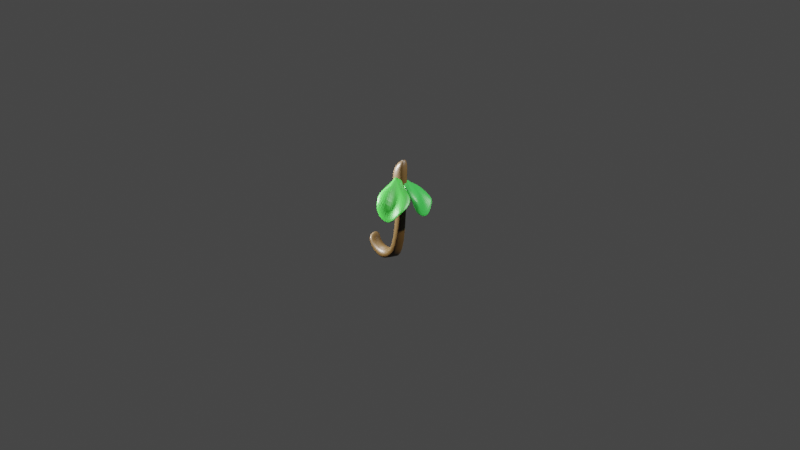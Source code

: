 # Source: rama.blend  (saved by Blender 3.3.6; exported with 4.5.12 LTS)
import bpy
from mathutils import Matrix  # noqa: F401  (used for matrix-valued properties, if any)

bpy.ops.wm.read_factory_settings(use_empty=True)
scene = bpy.context.scene
scene.name = 'Scene'

# ---- collections
col_collection = bpy.data.collections.new('Collection'); scene.collection.children.link(col_collection)

# ---- materials (node trees are filled in below, after node groups)
mat_material = bpy.data.materials.new('Material')
mat_material.alpha_threshold = 0.0
mat_material.use_transparent_shadow = False
mat_material.roughness = 0.5
mat_material.line_color = (0.0, 0.0, 0.0, 1.0)
mat_material_002 = bpy.data.materials.new('Material.002')
mat_material_002.use_transparent_shadow = False
mat_material_001 = bpy.data.materials.new('Material.001')
mat_material_001.use_transparent_shadow = False

# ---- material node trees
mat_material.use_nodes = True; mat_material.node_tree.nodes.clear()
_N = mat_material.node_tree.nodes; _L = mat_material.node_tree.links
n0 = _N.new('ShaderNodeOutputMaterial'); n0.name = 'Material Output'; n0.location = (300, 300)
n1 = _N.new('ShaderNodeBsdfPrincipled'); n1.name = 'Principled BSDF'; n1.location = (10, 300)
n1.distribution = 'GGX'
n1.subsurface_method = 'RANDOM_WALK_SKIN'
n1.inputs[0].default_value = (0.04406, 0.02165, 0.002963, 1.0)
n1.inputs[3].default_value = 1.45
n1.inputs[27].default_value = (0.0, 0.0, 0.0, 1.0)
n1.inputs[28].default_value = 1.0
_L.new(n1.outputs[0], n0.inputs[0])
n0.is_active_output = True
mat_material_002.use_nodes = True; mat_material_002.node_tree.nodes.clear()
_N = mat_material_002.node_tree.nodes; _L = mat_material_002.node_tree.links
n0 = _N.new('ShaderNodeOutputMaterial'); n0.name = 'Material Output'; n0.location = (300, 300)
n1 = _N.new('ShaderNodeBsdfPrincipled'); n1.name = 'Principled BSDF'; n1.location = (10, 300)
n1.distribution = 'GGX'
n1.subsurface_method = 'RANDOM_WALK_SKIN'
n1.inputs[0].default_value = (0.01144, 0.1897, 0.009812, 1.0)
n1.inputs[3].default_value = 1.45
n1.inputs[27].default_value = (0.0, 0.0, 0.0, 1.0)
n1.inputs[28].default_value = 1.0
_L.new(n1.outputs[0], n0.inputs[0])
n0.is_active_output = True
mat_material_001.use_nodes = True; mat_material_001.node_tree.nodes.clear()
_N = mat_material_001.node_tree.nodes; _L = mat_material_001.node_tree.links
n0 = _N.new('ShaderNodeBsdfPrincipled'); n0.name = 'Principled BSDF'; n0.location = (10, 300)
n0.distribution = 'GGX'
n0.subsurface_method = 'RANDOM_WALK_SKIN'
n0.inputs[0].default_value = (0.01109, 0.1762, 0.01841, 1.0)
n0.inputs[3].default_value = 1.45
n0.inputs[27].default_value = (0.0, 0.0, 0.0, 1.0)
n0.inputs[28].default_value = 1.0
n1 = _N.new('ShaderNodeOutputMaterial'); n1.name = 'Material Output'; n1.location = (300, 300)
_L.new(n0.outputs[0], n1.inputs[0])
n1.is_active_output = True

# ---- world
world_world = bpy.data.worlds.new('World'); scene.world = world_world
world_world.use_nodes = True; world_world.node_tree.nodes.clear()
_N = world_world.node_tree.nodes; _L = world_world.node_tree.links
n0 = _N.new('ShaderNodeOutputWorld'); n0.name = 'World Output'; n0.location = (300, 300)
n1 = _N.new('ShaderNodeBackground'); n1.name = 'Background'; n1.location = (10, 300)
n1.inputs[0].default_value = (0.05088, 0.05088, 0.05088, 1.0)
_L.new(n1.outputs[0], n0.inputs[0])
n0.is_active_output = True
world_world.color = (0.05088, 0.05088, 0.05088)
world_world.use_sun_shadow = False
world_world.sun_shadow_jitter_overblur = 0.0

# ---- cameras
cam_camera = bpy.data.cameras.new('Camera')
cam_camera.clip_end = 100.0
cam_camera.ortho_scale = 7.314

# ---- lights
light_light = bpy.data.lights.new('Light', 'POINT')
light_light.transmission_factor = 0.0
light_light.energy = 1000.0
light_light.shadow_soft_size = 0.1
light_light.shadow_maximum_resolution = 0.006
light_light.use_absolute_resolution = True
light_light_001 = bpy.data.lights.new('Light.001', 'POINT')
light_light_001.transmission_factor = 0.0
light_light_001.energy = 1000.0
light_light_001.shadow_soft_size = 0.1
light_light_001.shadow_maximum_resolution = 0.006
light_light_001.use_absolute_resolution = True
light_light_002 = bpy.data.lights.new('Light.002', 'POINT')
light_light_002.transmission_factor = 0.0
light_light_002.energy = 1000.0
light_light_002.shadow_soft_size = 0.1
light_light_002.shadow_maximum_resolution = 0.006
light_light_002.use_absolute_resolution = True
light_light_003 = bpy.data.lights.new('Light.003', 'POINT')
light_light_003.transmission_factor = 0.0
light_light_003.energy = 1000.0
light_light_003.shadow_soft_size = 0.1
light_light_003.shadow_maximum_resolution = 0.006
light_light_003.use_absolute_resolution = True

# ---- meshes
me_cube = bpy.data.meshes.new('Cube')
me_cube.from_pydata([(0.4546, 0.05938, 0.6467), (0.2445, 0.0783, -0.4611), (0.4547, -0.04463, 0.5275), (0.3916, -0.07309, -0.1291), (-0.1992, 0.02651, 0.1837), (-0.3011, 0.05584, -0.392), (-0.1143, -0.03441, 0.1101), (-0.2634, -0.07132, -0.3808), (-0.5176, 0.07373, -0.5063), (-0.08016, -0.07255, -0.4348), (-0.8179, 0.04211, -0.4964), (-0.5938, -0.05243, -0.5053), (-1.316, 0.08274, -0.4192), (-0.9805, -0.08864, -0.4226), (-1.546, 0.05639, -0.4789), (-0.8894, -0.08065, -0.5472), (-1.603, 0.07134, -0.3508), (-1.503, -0.07162, -0.3419), (-2.052, 0.08874, -0.3843), (-1.588, -0.09341, -0.4932), (-1.593, 0.07952, -0.3348), (-1.646, -0.07998, -0.3246), (-2.001, 0.09474, -0.2571), (-1.989, -0.09262, -0.2609), (0.4861, 0.09238, 0.7264), (0.4906, -0.1015, 0.7241), (-0.5117, 0.06498, 0.5857), (-0.5227, -0.09677, 0.5465)], [], [(0, 4, 26, 24), (3, 2, 6, 7), (7, 6, 4, 5), (5, 1, 8, 10), (1, 0, 2, 3), (5, 4, 0, 1), (10, 8, 9, 11), (3, 7, 11, 9), (5, 10, 14, 12), (1, 3, 9, 8), (15, 13, 17, 19), (7, 5, 12, 13), (11, 7, 13, 15), (10, 11, 15, 14), (16, 18, 22, 20), (14, 15, 19, 18), (12, 14, 18, 16), (13, 12, 16, 17), (21, 20, 22, 23), (17, 16, 20, 21), (19, 17, 21, 23), (18, 19, 23, 22), (24, 26, 27, 25), (6, 2, 25, 27), (4, 6, 27, 26), (2, 0, 24, 25)])
me_cube.polygons.foreach_set('use_smooth', [True] * 26)
_uv = me_cube.uv_layers.new(name='UVMap')
_uv.uv.foreach_set('vector', [0.625, 0.5, 0.625, 0.25, 0.625, 0.25, 0.625, 0.5, 0.375, 0.75, 0.625, 0.75, 0.625, 1.0, 0.375, 1.0, 0.375, 0.0, 0.625, 0.0, 0.625, 0.25, 0.375, 0.25, 0.375, 0.25, 0.375, 0.5, 0.375, 0.5, 0.375, 0.25, 0.375, 0.5, 0.625, 0.5, 0.625, 0.75, 0.375, 0.75, 0.375, 0.25, 0.625, 0.25, 0.625, 0.5, 0.375, 0.5, 0.125, 0.5, 0.375, 0.5, 0.375, 0.75, 0.125, 0.75, 0.375, 0.75, 0.375, 1.0, 0.375, 1.0, 0.375, 0.75, 0.375, 0.25, 0.375, 0.25, 0.375, 0.25, 0.375, 0.25, 0.375, 0.5, 0.375, 0.75, 0.375, 0.75, 0.375, 0.5, 0.375, 1.0, 0.375, 1.0, 0.375, 1.0, 0.375, 1.0, 0.375, 0.0, 0.375, 0.25, 0.375, 0.25, 0.375, 0.0, 0.375, 1.0, 0.375, 1.0, 0.375, 1.0, 0.375, 1.0, 0.125, 0.5, 0.125, 0.75, 0.125, 0.75, 0.125, 0.5, 0.375, 0.25, 0.375, 0.25, 0.375, 0.25, 0.375, 0.25, 0.125, 0.5, 0.125, 0.75, 0.125, 0.75, 0.125, 0.5, 0.375, 0.25, 0.375, 0.25, 0.375, 0.25, 0.375, 0.25, 0.375, 0.0, 0.375, 0.25, 0.375, 0.25, 0.375, 0.0, 0.375, 0.0, 0.375, 0.25, 0.375, 0.25, 0.375, 0.0, 0.375, 0.0, 0.375, 0.25, 0.375, 0.25, 0.375, 0.0, 0.375, 1.0, 0.375, 1.0, 0.375, 1.0, 0.375, 1.0, 0.125, 0.5, 0.125, 0.75, 0.125, 0.75, 0.125, 0.5, 0.625, 0.5, 0.875, 0.5, 0.875, 0.75, 0.625, 0.75, 0.625, 1.0, 0.625, 0.75, 0.625, 0.75, 0.625, 1.0, 0.625, 0.25, 0.625, 0.0, 0.625, 0.0, 0.625, 0.25, 0.625, 0.75, 0.625, 0.5, 0.625, 0.5, 0.625, 0.75])
_ca = me_cube.color_attributes.new('Color', 'FLOAT_COLOR', 'POINT')
_ca.data.foreach_set('color', [1.0, 1.0, 1.0, 1.0, 1.0, 1.0, 1.0, 1.0, 1.0, 1.0, 1.0, 1.0, 1.0, 1.0, 1.0, 1.0, 1.0, 1.0, 1.0, 1.0, 1.0, 1.0, 1.0, 1.0, 1.0, 1.0, 1.0, 1.0, 1.0, 1.0, 1.0, 1.0, 1.0, 1.0, 1.0, 1.0, 1.0, 1.0, 1.0, 1.0, 1.0, 1.0, 1.0, 1.0, 1.0, 1.0, 1.0, 1.0, 1.0, 1.0, 1.0, 1.0, 1.0, 1.0, 1.0, 1.0, 1.0, 1.0, 1.0, 1.0, 1.0, 1.0, 1.0, 1.0, 1.0, 1.0, 1.0, 1.0, 1.0, 1.0, 1.0, 1.0, 1.0, 1.0, 1.0, 1.0, 1.0, 1.0, 1.0, 1.0, 1.0, 1.0, 1.0, 1.0, 1.0, 1.0, 1.0, 1.0, 1.0, 1.0, 1.0, 1.0, 1.0, 1.0, 1.0, 1.0, 1.0, 1.0, 1.0, 1.0, 1.0, 1.0, 1.0, 1.0, 1.0, 1.0, 1.0, 1.0, 1.0, 1.0, 1.0, 1.0])
me_cube.materials.append(mat_material)
me_cube.use_mirror_vertex_groups = False
me_cube.update()
me_cubo = bpy.data.meshes.new('Cubo')
me_cubo.from_pydata([(-1.0, 0.03478, -0.9994), (-1.0, -1.0, 0.7165), (-1.0, 1.0, -1.0), (-1.0, 1.0, 0.7165), (0.9117, -6.823, -1.14), (1.0, -1.0, 0.7165), (1.612, 0.6828, -0.4687), (1.0, 1.0, 0.7165), (3.148e-17, -4.213, -1.992), (-0.01168, 0.6936, 0.5369), (3.148e-17, -6.213, -1.992), (0.0, 0.04758, 1.448), (-0.5, 1.0, -1.548), (-0.5, 0.04758, 1.448), (-0.5239, 0.9801, 0.8801), (-0.636, -0.3551, -1.415), (0.483, 0.9949, 1.031), (0.9606, -6.198, -1.369), (0.9895, -4.779, -1.366), (0.5, 0.04758, 1.448), (0.0, 1.068, 2.011), (0.0, -1.0, 2.011), (-0.2354, -1.0, 2.011), (-0.2354, 1.449, 2.011), (0.2637, 1.303, 2.011), (0.2637, -1.0, 2.011), (-1.564, -0.1667, 0.0), (-1.291, 1.0, 0.0), (1.276, 0.4297, -0.1949), (1.5, -1.0, 0.0), (0.6025, -2.462, -0.9343), (0.08437, -0.8463, -0.7709), (-0.4876, 1.153, -0.3161), (-0.4539, -0.7864, -0.2921), (1.544, -1.785, -0.4059), (0.5, 1.463, -0.9472)], [], [(26, 1, 3, 27), (35, 16, 7, 28), (28, 7, 5, 29), (33, 13, 1, 26), (18, 6, 4, 17), (14, 3, 1, 13), (16, 9, 20, 24), (12, 8, 10, 15), (34, 19, 11, 30), (32, 14, 9, 31), (27, 3, 14, 32), (2, 12, 15, 0), (13, 11, 21, 22), (30, 11, 13, 33), (29, 5, 19, 34), (7, 16, 19, 5), (8, 18, 17, 10), (31, 9, 16, 35), (24, 20, 21, 25), (20, 23, 22, 21), (11, 19, 25, 21), (14, 13, 22, 23), (9, 14, 23, 20), (19, 16, 24, 25), (8, 31, 35, 18), (4, 29, 34, 17), (10, 30, 33, 15), (2, 27, 32, 12), (12, 32, 31, 8), (17, 34, 30, 10), (15, 33, 26, 0), (6, 28, 29, 4), (18, 35, 28, 6), (0, 26, 27, 2)])
_uv = me_cubo.uv_layers.new(name='MapaUV')
_uv.uv.foreach_set('vector', [0.5, 0.0, 0.625, 0.0, 0.625, 0.25, 0.5, 0.25, 0.5, 0.4375, 0.625, 0.4375, 0.625, 0.5, 0.5, 0.5, 0.5, 0.5, 0.625, 0.5, 0.625, 0.75, 0.5, 0.75, 0.5, 0.9375, 0.625, 0.9375, 0.625, 1.0, 0.5, 1.0, 0.3125, 0.5, 0.375, 0.5, 0.375, 0.75, 0.3125, 0.75, 0.8125, 0.5, 0.875, 0.5, 0.875, 0.75, 0.8125, 0.75, 0.625, 0.4375, 0.625, 0.375, 0.625, 0.375, 0.625, 0.4375, 0.1875, 0.5, 0.25, 0.5, 0.25, 0.75, 0.1875, 0.75, 0.5, 0.8125, 0.625, 0.8125, 0.625, 0.875, 0.5, 0.875, 0.5, 0.3125, 0.625, 0.3125, 0.625, 0.375, 0.5, 0.375, 0.5, 0.25, 0.625, 0.25, 0.625, 0.3125, 0.5, 0.3125, 0.125, 0.5, 0.1875, 0.5, 0.1875, 0.75, 0.125, 0.75, 0.625, 0.9375, 0.625, 0.875, 0.625, 0.875, 0.625, 0.9375, 0.5, 0.875, 0.625, 0.875, 0.625, 0.9375, 0.5, 0.9375, 0.5, 0.75, 0.625, 0.75, 0.625, 0.8125, 0.5, 0.8125, 0.625, 0.5, 0.6875, 0.5, 0.6875, 0.75, 0.625, 0.75, 0.25, 0.5, 0.3125, 0.5, 0.3125, 0.75, 0.25, 0.75, 0.5, 0.375, 0.625, 0.375, 0.625, 0.4375, 0.5, 0.4375, 0.6875, 0.5, 0.75, 0.5, 0.75, 0.75, 0.6875, 0.75, 0.75, 0.5, 0.8125, 0.5, 0.8125, 0.75, 0.75, 0.75, 0.625, 0.875, 0.625, 0.8125, 0.625, 0.8125, 0.625, 0.875, 0.8125, 0.5, 0.8125, 0.75, 0.8125, 0.75, 0.8125, 0.5, 0.625, 0.375, 0.625, 0.3125, 0.625, 0.3125, 0.625, 0.375, 0.6875, 0.75, 0.6875, 0.5, 0.6875, 0.5, 0.6875, 0.75, 0.375, 0.375, 0.5, 0.375, 0.5, 0.4375, 0.375, 0.4375, 0.375, 0.75, 0.5, 0.75, 0.5, 0.8125, 0.375, 0.8125, 0.375, 0.875, 0.5, 0.875, 0.5, 0.9375, 0.375, 0.9375, 0.375, 0.25, 0.5, 0.25, 0.5, 0.3125, 0.375, 0.3125, 0.375, 0.3125, 0.5, 0.3125, 0.5, 0.375, 0.375, 0.375, 0.375, 0.8125, 0.5, 0.8125, 0.5, 0.875, 0.375, 0.875, 0.375, 0.9375, 0.5, 0.9375, 0.5, 1.0, 0.375, 1.0, 0.375, 0.5, 0.5, 0.5, 0.5, 0.75, 0.375, 0.75, 0.375, 0.4375, 0.5, 0.4375, 0.5, 0.5, 0.375, 0.5, 0.375, 0.0, 0.5, 0.0, 0.5, 0.25, 0.375, 0.25])
me_cubo.materials.append(mat_material_002)
me_cubo.update()
me_cubo_001 = bpy.data.meshes.new('Cubo.001')
me_cubo_001.from_pydata([(-1.0, 0.03409, -1.0), (-1.0, -1.0, 0.7165), (-0.9361, 0.7931, -1.064), (-1.01, 0.9922, 0.6805), (1.0, -6.435, -1.0), (0.9996, -0.9967, 0.7162), (1.494, 0.5049, -0.4157), (1.0, 1.0, 0.7165), (3.148e-17, -4.213, -1.992), (-0.01553, 1.209, 1.02), (3.148e-17, -6.213, -1.992), (0.0, 0.04758, 1.448), (-0.4986, 0.9898, -1.549), (-0.5, 0.04758, 1.448), (-0.4964, 0.9924, 1.018), (-0.7855, 0.03514, -1.167), (0.5, 1.0, 1.0), (0.9631, -6.2, -1.367), (0.9631, -4.2, -1.367), (0.5, 0.04798, 1.448), (0.0, 1.068, 2.011), (0.0, -1.0, 2.011), (-0.2354, -1.0, 2.011), (-0.2354, 1.449, 2.011), (0.2637, 1.303, 2.011), (0.2637, -1.0, 2.011), (-1.564, -0.1667, 0.0), (-1.234, 0.9542, -0.1171), (1.189, 0.2618, -0.1571), (1.5, -1.0, 0.0), (0.594, -2.74, -1.053), (-0.0807, 1.593, 0.4271), (-0.6467, 1.105, -0.01179), (-0.4613, -0.37, 0.6659), (1.549, -1.76, -0.3963), (0.3236, 1.6, -0.4783)], [], [(26, 1, 3, 27), (35, 16, 7, 28), (28, 7, 5, 29), (33, 13, 1, 26), (18, 6, 4, 17), (14, 3, 1, 13), (16, 9, 20, 24), (12, 8, 10, 15), (34, 19, 11, 30), (32, 14, 9, 31), (27, 3, 14, 32), (2, 12, 15, 0), (13, 11, 21, 22), (30, 11, 13, 33), (29, 5, 19, 34), (7, 16, 19, 5), (8, 18, 17, 10), (31, 9, 16, 35), (24, 20, 21, 25), (20, 23, 22, 21), (11, 19, 25, 21), (14, 13, 22, 23), (9, 14, 23, 20), (19, 16, 24, 25), (8, 31, 35, 18), (4, 29, 34, 17), (10, 30, 33, 15), (2, 27, 32, 12), (12, 32, 31, 8), (17, 34, 30, 10), (15, 33, 26, 0), (6, 28, 29, 4), (18, 35, 28, 6), (0, 26, 27, 2)])
_uv = me_cubo_001.uv_layers.new(name='MapaUV')
_uv.uv.foreach_set('vector', [0.5, 0.0, 0.625, 0.0, 0.625, 0.25, 0.5, 0.25, 0.5, 0.4375, 0.625, 0.4375, 0.625, 0.5, 0.5, 0.5, 0.5, 0.5, 0.625, 0.5, 0.625, 0.75, 0.5, 0.75, 0.5, 0.9375, 0.625, 0.9375, 0.625, 1.0, 0.5, 1.0, 0.3125, 0.5, 0.375, 0.5, 0.375, 0.75, 0.3125, 0.75, 0.8125, 0.5, 0.875, 0.5, 0.875, 0.75, 0.8125, 0.75, 0.625, 0.4375, 0.625, 0.375, 0.625, 0.375, 0.625, 0.4375, 0.1875, 0.5, 0.25, 0.5, 0.25, 0.75, 0.1875, 0.75, 0.5, 0.8125, 0.625, 0.8125, 0.625, 0.875, 0.5, 0.875, 0.5, 0.3125, 0.625, 0.3125, 0.625, 0.375, 0.5, 0.375, 0.5, 0.25, 0.625, 0.25, 0.625, 0.3125, 0.5, 0.3125, 0.125, 0.5, 0.1875, 0.5, 0.1875, 0.75, 0.125, 0.75, 0.625, 0.9375, 0.625, 0.875, 0.625, 0.875, 0.625, 0.9375, 0.5, 0.875, 0.625, 0.875, 0.625, 0.9375, 0.5, 0.9375, 0.5, 0.75, 0.625, 0.75, 0.625, 0.8125, 0.5, 0.8125, 0.625, 0.5, 0.6875, 0.5, 0.6875, 0.75, 0.625, 0.75, 0.25, 0.5, 0.3125, 0.5, 0.3125, 0.75, 0.25, 0.75, 0.5, 0.375, 0.625, 0.375, 0.625, 0.4375, 0.5, 0.4375, 0.6875, 0.5, 0.75, 0.5, 0.75, 0.75, 0.6875, 0.75, 0.75, 0.5, 0.8125, 0.5, 0.8125, 0.75, 0.75, 0.75, 0.625, 0.875, 0.625, 0.8125, 0.625, 0.8125, 0.625, 0.875, 0.8125, 0.5, 0.8125, 0.75, 0.8125, 0.75, 0.8125, 0.5, 0.625, 0.375, 0.625, 0.3125, 0.625, 0.3125, 0.625, 0.375, 0.6875, 0.75, 0.6875, 0.5, 0.6875, 0.5, 0.6875, 0.75, 0.375, 0.375, 0.5, 0.375, 0.5, 0.4375, 0.375, 0.4375, 0.375, 0.75, 0.5, 0.75, 0.5, 0.8125, 0.375, 0.8125, 0.375, 0.875, 0.5, 0.875, 0.5, 0.9375, 0.375, 0.9375, 0.375, 0.25, 0.5, 0.25, 0.5, 0.3125, 0.375, 0.3125, 0.375, 0.3125, 0.5, 0.3125, 0.5, 0.375, 0.375, 0.375, 0.375, 0.8125, 0.5, 0.8125, 0.5, 0.875, 0.375, 0.875, 0.375, 0.9375, 0.5, 0.9375, 0.5, 1.0, 0.375, 1.0, 0.375, 0.5, 0.5, 0.5, 0.5, 0.75, 0.375, 0.75, 0.375, 0.4375, 0.5, 0.4375, 0.5, 0.5, 0.375, 0.5, 0.375, 0.0, 0.5, 0.0, 0.5, 0.25, 0.375, 0.25])
me_cubo_001.materials.append(mat_material_001)
me_cubo_001.update()

# ---- objects
ob_cube = bpy.data.objects.new('Cube', me_cube)
ob_light = bpy.data.objects.new('Light', light_light)
ob_camera = bpy.data.objects.new('Camera', cam_camera)
ob_vac_o = bpy.data.objects.new('Vacío', None)
ob_cubo = bpy.data.objects.new('Cubo', me_cubo)
ob_cubo_001 = bpy.data.objects.new('Cubo.001', me_cubo_001)
ob_light_001 = bpy.data.objects.new('Light.001', light_light_001)
ob_light_002 = bpy.data.objects.new('Light.002', light_light_002)
ob_light_003 = bpy.data.objects.new('Light.003', light_light_003)

# ---- transforms, parenting, visibility, modifiers, constraints
ob_cube.location = (0.0, 0.0, 0.0)
ob_cube.scale = (0.2154, 1.0, 1.0)
ob_cube.lock_rotations_4d = False
ob_cube.empty_display_type = 'ARROWS'
ob_cube.lineart.crease_threshold = 0.0
_m = ob_cube.modifiers.new('Subdivisión', 'SUBSURF')
_m.levels = 4
ob_light.location = (4.076, 1.005, 5.904)
ob_light.rotation_euler = (0.6503, 0.05522, 1.866)
ob_light.lock_rotations_4d = False
ob_light.empty_display_type = 'ARROWS'
ob_light.color = (0.0, 0.0, 0.0, 0.0)
ob_light.lineart.crease_threshold = 0.0
ob_camera.location = (7.359, -6.926, 4.958)
ob_camera.rotation_euler = (1.109, 0.0, 0.8149)
ob_camera.lock_rotations_4d = False
ob_camera.empty_display_type = 'ARROWS'
ob_camera.color = (0.0, 0.0, 0.0, 0.0)
ob_camera.display_type = 'WIRE'
ob_camera.lineart.crease_threshold = 0.0
ob_vac_o.location = (-1.002, 4.997, 0.0)
ob_vac_o.rotation_euler = (1.571, -0.0, -0.0)
ob_vac_o.empty_display_type = 'IMAGE'
ob_vac_o.empty_display_size = 5.0
ob_cubo.location = (0.1379, -0.1951, 0.3359)
ob_cubo.rotation_euler = (0.9526, -0.1341, -2.421)
ob_cubo.scale = (0.1256, 0.02327, 0.1256)
_m = ob_cubo.modifiers.new('Subdivisión', 'SUBSURF')
_m.levels = 4
ob_cubo_001.location = (0.1619, 0.09642, 0.3098)
ob_cubo_001.rotation_euler = (0.9526, -0.1341, -1.005)
ob_cubo_001.scale = (0.1256, 0.02327, 0.1256)
_m = ob_cubo_001.modifiers.new('Subdivisión', 'SUBSURF')
_m.levels = 4
ob_light_001.location = (-2.227, 1.005, 3.732)
ob_light_001.rotation_euler = (0.6503, 0.05522, 1.866)
ob_light_001.lock_rotations_4d = False
ob_light_001.empty_display_type = 'ARROWS'
ob_light_001.color = (0.0, 0.0, 0.0, 0.0)
ob_light_001.lineart.crease_threshold = 0.0
ob_light_002.location = (2.525, 1.005, 2.246)
ob_light_002.rotation_euler = (0.6503, 0.05522, 1.866)
ob_light_002.lock_rotations_4d = False
ob_light_002.empty_display_type = 'ARROWS'
ob_light_002.color = (0.0, 0.0, 0.0, 0.0)
ob_light_002.lineart.crease_threshold = 0.0
ob_light_003.location = (-1.003, -1.082, 0.776)
ob_light_003.rotation_euler = (0.6503, 0.05522, 1.866)
ob_light_003.lock_rotations_4d = False
ob_light_003.empty_display_type = 'ARROWS'
ob_light_003.color = (0.0, 0.0, 0.0, 0.0)
ob_light_003.lineart.crease_threshold = 0.0

# ---- collection membership
col_collection.objects.link(ob_cube)
col_collection.objects.link(ob_light)
col_collection.objects.link(ob_camera)
col_collection.objects.link(ob_vac_o)
col_collection.objects.link(ob_cubo)
col_collection.objects.link(ob_cubo_001)
col_collection.objects.link(ob_light_001)
col_collection.objects.link(ob_light_002)
col_collection.objects.link(ob_light_003)

# ---- scene / render settings (as saved in the file)
scene.camera = ob_camera
scene.frame_start = 1; scene.frame_end = 250; scene.frame_set(1)
scene.render.engine = 'BLENDER_EEVEE_NEXT'
scene.cycles.sampling_pattern = 'TABULATED_SOBOL'
scene.cycles.use_light_tree = False
scene.view_settings.view_transform = 'Filmic'
bpy.context.view_layer.update()
